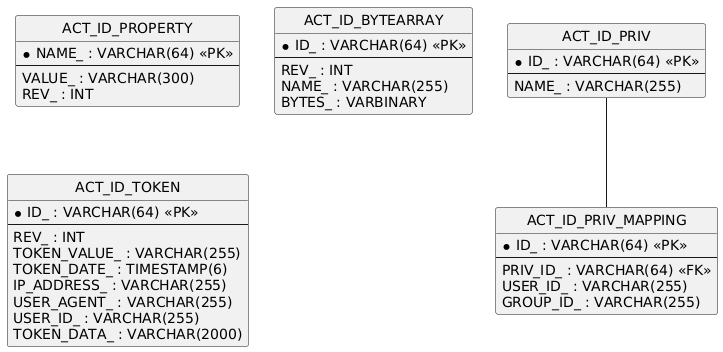

The diagram above was rendered by PlantUML. Its source (embedded in the PNG):
@startuml
hide circle
skinparam linetype ortho

entity "ACT_ID_PROPERTY" as ACT_ID_PROPERTY {
  * NAME_ : VARCHAR(64) <<PK>>
  --
  VALUE_ : VARCHAR(300)
  REV_ : INT
}

entity "ACT_ID_BYTEARRAY" as ACT_ID_BYTEARRAY {
  * ID_ : VARCHAR(64) <<PK>>
  --
  REV_ : INT
  NAME_ : VARCHAR(255)
  BYTES_ : VARBINARY
}

entity "ACT_ID_TOKEN" as ACT_ID_TOKEN {
  * ID_ : VARCHAR(64) <<PK>>
  --
  REV_ : INT
  TOKEN_VALUE_ : VARCHAR(255)
  TOKEN_DATE_ : TIMESTAMP(6)
  IP_ADDRESS_ : VARCHAR(255)
  USER_AGENT_ : VARCHAR(255)
  USER_ID_ : VARCHAR(255)
  TOKEN_DATA_ : VARCHAR(2000)
}

entity "ACT_ID_PRIV" as ACT_ID_PRIV {
  * ID_ : VARCHAR(64) <<PK>>
  --
  NAME_ : VARCHAR(255)
}

entity "ACT_ID_PRIV_MAPPING" as ACT_ID_PRIV_MAPPING {
  * ID_ : VARCHAR(64) <<PK>>
  --
  PRIV_ID_ : VARCHAR(64) <<FK>>
  USER_ID_ : VARCHAR(255)
  GROUP_ID_ : VARCHAR(255)
}

ACT_ID_PRIV -- ACT_ID_PRIV_MAPPING
@enduml